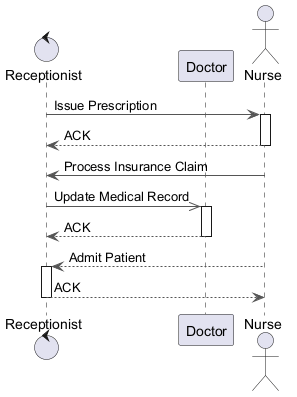

The diagram above was rendered by PlantUML. Its source (embedded in the PNG):
@startuml
skinparam backgroundColor #FFFFFF
skinparam classBackgroundColor #F1F8E9
skinparam classBorderColor #33691E
skinparam ArrowColor #555555
control "Receptionist" as R
participant "Doctor" as D
actor "Nurse" as N
R -> N : Issue Prescription
activate N
N --> R : ACK
deactivate N
N -> R : Process Insurance Claim
R ->> D : Update Medical Record
activate D
D --> R : ACK
deactivate D
N --> R : Admit Patient
activate R
R --> N : ACK
deactivate R
@enduml